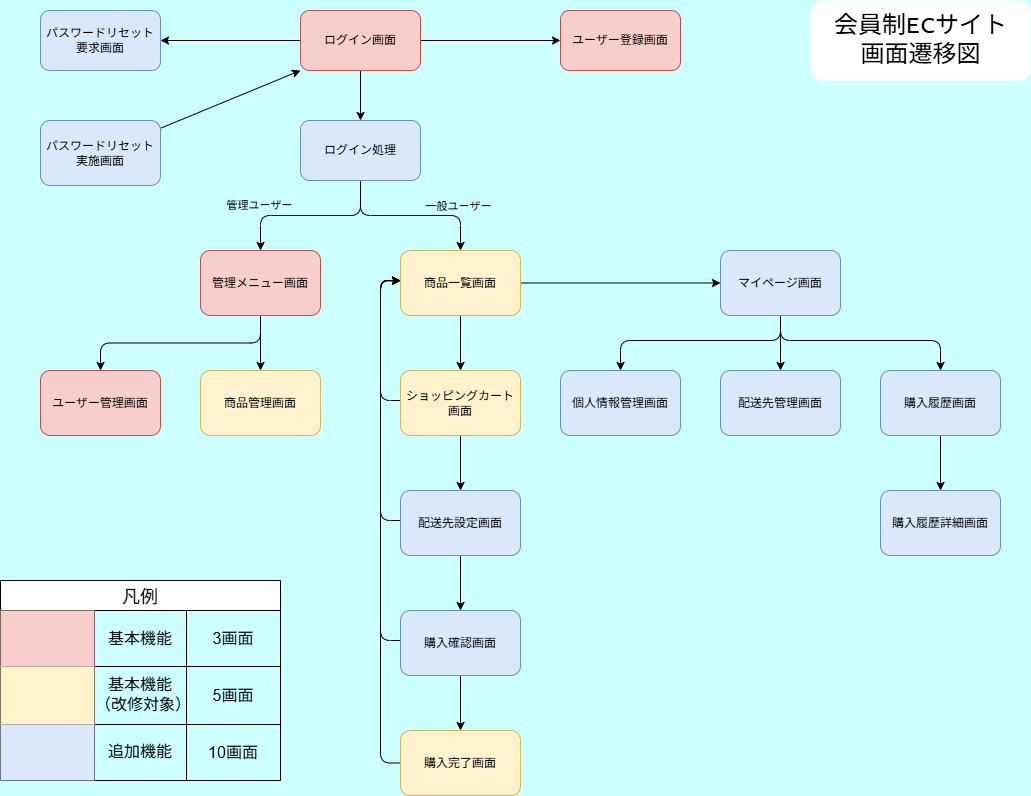

The diagram above was exported from draw.io. Its source (the exported page's mxGraphModel, read from the mxfile embedded in the PNG):
<mxGraphModel dx="1071" dy="1592" grid="1" gridSize="10" guides="1" tooltips="1" connect="1" arrows="1" fold="1" page="1" pageScale="1" pageWidth="1169" pageHeight="827" background="#CCFFFF" math="0" shadow="1">
  <root>
    <mxCell id="0" />
    <mxCell id="1" parent="0" />
    <mxCell id="10" style="html=1;exitX=0;exitY=0.5;exitDx=0;exitDy=0;entryX=1;entryY=0.5;entryDx=0;entryDy=0;rounded=1;" parent="1" source="2" target="8" edge="1">
      <mxGeometry relative="1" as="geometry" />
    </mxCell>
    <mxCell id="11" style="edgeStyle=none;html=1;entryX=0;entryY=0.5;entryDx=0;entryDy=0;rounded=1;" parent="1" source="2" target="7" edge="1">
      <mxGeometry relative="1" as="geometry" />
    </mxCell>
    <mxCell id="51" style="edgeStyle=none;html=1;exitX=0.5;exitY=1;exitDx=0;exitDy=0;entryX=0.5;entryY=0;entryDx=0;entryDy=0;" parent="1" source="2" target="50" edge="1">
      <mxGeometry relative="1" as="geometry" />
    </mxCell>
    <mxCell id="2" value="ログイン画面" style="rounded=1;whiteSpace=wrap;html=1;fillColor=#f8cecc;strokeColor=#b85450;" parent="1" vertex="1">
      <mxGeometry x="340" y="-810" width="120" height="60" as="geometry" />
    </mxCell>
    <mxCell id="14" style="edgeStyle=none;html=1;entryX=0.5;entryY=0;entryDx=0;entryDy=0;rounded=1;" parent="1" source="3" target="5" edge="1">
      <mxGeometry relative="1" as="geometry" />
    </mxCell>
    <mxCell id="15" style="edgeStyle=orthogonalEdgeStyle;html=1;entryX=0.5;entryY=0;entryDx=0;entryDy=0;exitX=0.5;exitY=1;exitDx=0;exitDy=0;rounded=1;" parent="1" source="3" target="6" edge="1">
      <mxGeometry relative="1" as="geometry" />
    </mxCell>
    <mxCell id="3" value="管理メニュー画面" style="rounded=1;whiteSpace=wrap;html=1;fillColor=#f8cecc;strokeColor=#b85450;" parent="1" vertex="1">
      <mxGeometry x="240" y="-570" width="120" height="65" as="geometry" />
    </mxCell>
    <mxCell id="18" value="" style="edgeStyle=none;html=1;rounded=1;" parent="1" source="4" target="17" edge="1">
      <mxGeometry relative="1" as="geometry" />
    </mxCell>
    <mxCell id="33" value="" style="edgeStyle=none;html=1;rounded=1;" parent="1" source="4" target="32" edge="1">
      <mxGeometry relative="1" as="geometry" />
    </mxCell>
    <mxCell id="4" value="商品一覧画面" style="rounded=1;whiteSpace=wrap;html=1;fillColor=#fff2cc;strokeColor=#d6b656;" parent="1" vertex="1">
      <mxGeometry x="440" y="-570" width="120" height="65" as="geometry" />
    </mxCell>
    <mxCell id="5" value="商品管理画面" style="rounded=1;whiteSpace=wrap;html=1;fillColor=#fff2cc;strokeColor=#d6b656;" parent="1" vertex="1">
      <mxGeometry x="240" y="-450" width="120" height="65" as="geometry" />
    </mxCell>
    <mxCell id="6" value="ユーザー管理画面" style="rounded=1;whiteSpace=wrap;html=1;fillColor=#f8cecc;strokeColor=#b85450;" parent="1" vertex="1">
      <mxGeometry x="80" y="-450" width="120" height="65" as="geometry" />
    </mxCell>
    <mxCell id="7" value="ユーザー登録画面" style="rounded=1;whiteSpace=wrap;html=1;fillColor=#f8cecc;strokeColor=#b85450;" parent="1" vertex="1">
      <mxGeometry x="600" y="-810" width="120" height="60" as="geometry" />
    </mxCell>
    <mxCell id="8" value="パスワードリセット要求&lt;span style=&quot;background-color: transparent;&quot;&gt;画面&lt;/span&gt;" style="rounded=1;whiteSpace=wrap;html=1;fillColor=#dae8fc;strokeColor=#6c8ebf;" parent="1" vertex="1">
      <mxGeometry x="80" y="-810" width="120" height="60" as="geometry" />
    </mxCell>
    <mxCell id="52" style="edgeStyle=none;html=1;entryX=0;entryY=1;entryDx=0;entryDy=0;" parent="1" source="16" target="2" edge="1">
      <mxGeometry relative="1" as="geometry" />
    </mxCell>
    <mxCell id="16" value="パスワードリセット実施&lt;span style=&quot;background-color: transparent;&quot;&gt;画面&lt;/span&gt;" style="rounded=1;whiteSpace=wrap;html=1;fillColor=#dae8fc;strokeColor=#6c8ebf;" parent="1" vertex="1">
      <mxGeometry x="80" y="-700" width="120" height="65" as="geometry" />
    </mxCell>
    <mxCell id="20" value="" style="edgeStyle=none;html=1;rounded=1;" parent="1" source="17" target="19" edge="1">
      <mxGeometry relative="1" as="geometry" />
    </mxCell>
    <mxCell id="28" style="edgeStyle=orthogonalEdgeStyle;html=1;exitX=1;exitY=0.5;exitDx=0;exitDy=0;rounded=1;" parent="1" source="17" edge="1">
      <mxGeometry relative="1" as="geometry">
        <mxPoint x="440" y="-540" as="targetPoint" />
        <Array as="points">
          <mxPoint x="420" y="-420" />
          <mxPoint x="420" y="-540" />
        </Array>
      </mxGeometry>
    </mxCell>
    <mxCell id="17" value="ショッピングカート&lt;div&gt;画面&lt;/div&gt;" style="whiteSpace=wrap;html=1;rounded=1;fillColor=#fff2cc;strokeColor=#d6b656;" parent="1" vertex="1">
      <mxGeometry x="440" y="-450" width="120" height="65" as="geometry" />
    </mxCell>
    <mxCell id="22" value="" style="edgeStyle=none;html=1;rounded=1;" parent="1" source="19" target="21" edge="1">
      <mxGeometry relative="1" as="geometry" />
    </mxCell>
    <mxCell id="29" style="edgeStyle=orthogonalEdgeStyle;html=1;exitX=1;exitY=0.5;exitDx=0;exitDy=0;rounded=1;" parent="1" source="19" edge="1">
      <mxGeometry relative="1" as="geometry">
        <mxPoint x="440" y="-540" as="targetPoint" />
        <Array as="points">
          <mxPoint x="420" y="-300" />
          <mxPoint x="420" y="-540" />
        </Array>
      </mxGeometry>
    </mxCell>
    <mxCell id="19" value="配送先設定画面" style="whiteSpace=wrap;html=1;rounded=1;fillColor=#dae8fc;strokeColor=#6c8ebf;" parent="1" vertex="1">
      <mxGeometry x="440" y="-330" width="120" height="65" as="geometry" />
    </mxCell>
    <mxCell id="24" value="" style="edgeStyle=none;html=1;rounded=1;" parent="1" source="21" target="23" edge="1">
      <mxGeometry relative="1" as="geometry" />
    </mxCell>
    <mxCell id="31" style="edgeStyle=orthogonalEdgeStyle;html=1;exitX=1;exitY=0.5;exitDx=0;exitDy=0;rounded=1;" parent="1" source="21" edge="1">
      <mxGeometry relative="1" as="geometry">
        <mxPoint x="440" y="-540" as="targetPoint" />
        <Array as="points">
          <mxPoint x="420" y="-180" />
          <mxPoint x="420" y="-540" />
        </Array>
      </mxGeometry>
    </mxCell>
    <mxCell id="21" value="購入確認画面" style="whiteSpace=wrap;html=1;rounded=1;fillColor=#dae8fc;strokeColor=#6c8ebf;" parent="1" vertex="1">
      <mxGeometry x="440" y="-210" width="120" height="65" as="geometry" />
    </mxCell>
    <mxCell id="54" value="" style="edgeStyle=elbowEdgeStyle;exitX=0;exitY=0.5;exitDx=0;exitDy=0;entryX=0;entryY=0.5;entryDx=0;entryDy=0;strokeColor=default;html=1;spacing=2;" parent="1" source="23" edge="1">
      <mxGeometry relative="1" as="geometry">
        <mxPoint x="440" y="-539.5" as="targetPoint" />
        <mxPoint x="440" y="-59.5" as="sourcePoint" />
        <Array as="points">
          <mxPoint x="420" y="-322" />
          <mxPoint x="410" y="-512" />
        </Array>
      </mxGeometry>
    </mxCell>
    <mxCell id="23" value="購入完了画面" style="whiteSpace=wrap;html=1;rounded=1;fillColor=#fff2cc;strokeColor=#d6b656;" parent="1" vertex="1">
      <mxGeometry x="440" y="-90" width="120" height="65" as="geometry" />
    </mxCell>
    <mxCell id="36" value="" style="edgeStyle=orthogonalEdgeStyle;html=1;exitX=0.5;exitY=1;exitDx=0;exitDy=0;rounded=1;" parent="1" source="32" target="34" edge="1">
      <mxGeometry relative="1" as="geometry" />
    </mxCell>
    <mxCell id="38" value="" style="edgeStyle=orthogonalEdgeStyle;html=1;exitX=0.5;exitY=1;exitDx=0;exitDy=0;rounded=1;" parent="1" source="32" target="37" edge="1">
      <mxGeometry relative="1" as="geometry">
        <Array as="points">
          <mxPoint x="820" y="-480" />
          <mxPoint x="980" y="-480" />
        </Array>
      </mxGeometry>
    </mxCell>
    <mxCell id="40" value="" style="edgeStyle=orthogonalEdgeStyle;html=1;rounded=1;entryX=0.5;entryY=0;entryDx=0;entryDy=0;" parent="1" target="39" edge="1">
      <mxGeometry relative="1" as="geometry">
        <mxPoint x="820" y="-502" as="sourcePoint" />
        <Array as="points">
          <mxPoint x="820" y="-480" />
          <mxPoint x="660" y="-480" />
        </Array>
      </mxGeometry>
    </mxCell>
    <mxCell id="32" value="マイページ画面" style="whiteSpace=wrap;html=1;rounded=1;fillColor=#dae8fc;strokeColor=#6c8ebf;" parent="1" vertex="1">
      <mxGeometry x="760" y="-570" width="120" height="65" as="geometry" />
    </mxCell>
    <mxCell id="34" value="配送先管理画面" style="whiteSpace=wrap;html=1;rounded=1;fillColor=#dae8fc;strokeColor=#6c8ebf;" parent="1" vertex="1">
      <mxGeometry x="760" y="-450" width="120" height="65" as="geometry" />
    </mxCell>
    <mxCell id="42" value="" style="edgeStyle=none;html=1;rounded=1;" parent="1" source="37" target="41" edge="1">
      <mxGeometry relative="1" as="geometry" />
    </mxCell>
    <mxCell id="37" value="購入履歴画面" style="whiteSpace=wrap;html=1;rounded=1;fillColor=#dae8fc;strokeColor=#6c8ebf;" parent="1" vertex="1">
      <mxGeometry x="920" y="-450" width="120" height="65" as="geometry" />
    </mxCell>
    <mxCell id="39" value="個人情報管理画面" style="whiteSpace=wrap;html=1;rounded=1;fillColor=#dae8fc;strokeColor=#6c8ebf;" parent="1" vertex="1">
      <mxGeometry x="600" y="-450" width="120" height="65" as="geometry" />
    </mxCell>
    <mxCell id="41" value="購入履歴詳細画面" style="whiteSpace=wrap;html=1;rounded=1;fillColor=#dae8fc;strokeColor=#6c8ebf;" parent="1" vertex="1">
      <mxGeometry x="920" y="-330" width="120" height="65" as="geometry" />
    </mxCell>
    <mxCell id="43" value="" style="endArrow=classic;html=1;entryX=0.5;entryY=0;entryDx=0;entryDy=0;edgeStyle=orthogonalEdgeStyle;rounded=1;curved=0;fontFamily=Lucida Console;spacingTop=0;spacing=2;exitX=0.5;exitY=1;exitDx=0;exitDy=0;" parent="1" source="50" target="4" edge="1">
      <mxGeometry relative="1" as="geometry">
        <mxPoint x="400" y="-610" as="sourcePoint" />
        <mxPoint x="500" y="-660" as="targetPoint" />
      </mxGeometry>
    </mxCell>
    <mxCell id="44" value="&lt;font style=&quot;&quot;&gt;一般ユーザー&lt;/font&gt;" style="edgeLabel;resizable=0;html=1;;align=center;verticalAlign=middle;rounded=1;labelBackgroundColor=none;fontColor=#000000;spacing=0;spacingBottom=16;" parent="43" connectable="0" vertex="1">
      <mxGeometry relative="1" as="geometry">
        <mxPoint x="47" y="-2" as="offset" />
      </mxGeometry>
    </mxCell>
    <mxCell id="47" value="" style="endArrow=classic;html=1;entryX=0.5;entryY=0;entryDx=0;entryDy=0;rounded=1;edgeStyle=orthogonalEdgeStyle;exitX=0.5;exitY=1;exitDx=0;exitDy=0;" parent="1" source="50" target="3" edge="1">
      <mxGeometry relative="1" as="geometry">
        <mxPoint x="400" y="-610" as="sourcePoint" />
        <mxPoint x="360" y="-670" as="targetPoint" />
      </mxGeometry>
    </mxCell>
    <mxCell id="48" value="&lt;font style=&quot;&quot;&gt;管理ユーザー&lt;/font&gt;" style="edgeLabel;resizable=0;html=1;;align=center;verticalAlign=middle;rounded=1;labelBackgroundColor=none;fontColor=default;labelBorderColor=none;spacing=0;spacingBottom=16;" parent="47" connectable="0" vertex="1">
      <mxGeometry relative="1" as="geometry">
        <mxPoint x="-52" y="-3" as="offset" />
      </mxGeometry>
    </mxCell>
    <mxCell id="49" value="会員制ECサイト&lt;div&gt;画面遷移図&lt;/div&gt;" style="text;align=center;verticalAlign=middle;resizable=0;points=[];autosize=1;fontStyle=0;fontFamily=Lucida Console;fontSize=24;html=1;spacing=8;rounded=1;labelBackgroundColor=default;spacingTop=0;horizontal=1;strokeWidth=0;glass=0;fillColor=default;spacingLeft=8;spacingRight=8;" parent="1" vertex="1">
      <mxGeometry x="850" y="-820" width="220" height="80" as="geometry" />
    </mxCell>
    <mxCell id="50" value="ログイン処理" style="rounded=1;whiteSpace=wrap;html=1;fillColor=#dae8fc;strokeColor=#6c8ebf;" parent="1" vertex="1">
      <mxGeometry x="340" y="-700" width="120" height="60" as="geometry" />
    </mxCell>
    <mxCell id="57" value="凡例" style="shape=table;startSize=30;container=1;collapsible=0;childLayout=tableLayout;strokeColor=default;fontSize=18;movable=1;resizable=1;rotatable=1;deletable=1;editable=1;locked=0;connectable=1;fontFamily=Lucida Console;" parent="1" vertex="1">
      <mxGeometry x="40" y="-240" width="280" height="200" as="geometry" />
    </mxCell>
    <mxCell id="58" value="" style="shape=tableRow;horizontal=0;startSize=0;swimlaneHead=0;swimlaneBody=0;strokeColor=inherit;top=0;left=0;bottom=0;right=0;collapsible=0;dropTarget=0;fillColor=none;points=[[0,0.5],[1,0.5]];portConstraint=eastwest;fontSize=16;" parent="57" vertex="1">
      <mxGeometry y="30" width="280" height="56" as="geometry" />
    </mxCell>
    <mxCell id="59" value="" style="shape=partialRectangle;html=1;whiteSpace=wrap;connectable=0;strokeColor=#b85450;overflow=hidden;fillColor=#f8cecc;top=0;left=0;bottom=0;right=0;pointerEvents=1;fontSize=16;" parent="58" vertex="1">
      <mxGeometry width="94" height="56" as="geometry">
        <mxRectangle width="94" height="56" as="alternateBounds" />
      </mxGeometry>
    </mxCell>
    <mxCell id="60" value="基本機能" style="shape=partialRectangle;whiteSpace=wrap;connectable=1;strokeColor=inherit;overflow=hidden;fillColor=none;top=0;left=0;bottom=0;right=0;pointerEvents=1;fontSize=16;fontStyle=0;fontColor=default;html=1;spacing=2;movable=1;resizable=1;rotatable=1;deletable=1;editable=1;locked=0;" parent="58" vertex="1">
      <mxGeometry x="94" width="92" height="56" as="geometry">
        <mxRectangle width="92" height="56" as="alternateBounds" />
      </mxGeometry>
    </mxCell>
    <mxCell id="61" value="3画面" style="shape=partialRectangle;html=1;whiteSpace=wrap;connectable=1;strokeColor=inherit;overflow=hidden;fillColor=none;top=0;left=0;bottom=0;right=0;pointerEvents=1;fontSize=16;movable=1;resizable=1;rotatable=1;deletable=1;editable=1;locked=0;" parent="58" vertex="1">
      <mxGeometry x="186" width="94" height="56" as="geometry">
        <mxRectangle width="94" height="56" as="alternateBounds" />
      </mxGeometry>
    </mxCell>
    <mxCell id="62" value="" style="shape=tableRow;horizontal=0;startSize=0;swimlaneHead=0;swimlaneBody=0;strokeColor=inherit;top=0;left=0;bottom=0;right=0;collapsible=0;dropTarget=0;fillColor=none;points=[[0,0.5],[1,0.5]];portConstraint=eastwest;fontSize=16;" parent="57" vertex="1">
      <mxGeometry y="86" width="280" height="58" as="geometry" />
    </mxCell>
    <mxCell id="63" value="" style="shape=partialRectangle;html=1;whiteSpace=wrap;connectable=0;strokeColor=#d6b656;overflow=hidden;fillColor=#fff2cc;top=0;left=0;bottom=0;right=0;pointerEvents=1;fontSize=16;" parent="62" vertex="1">
      <mxGeometry width="94" height="58" as="geometry">
        <mxRectangle width="94" height="58" as="alternateBounds" />
      </mxGeometry>
    </mxCell>
    <mxCell id="64" value="基本機能&lt;div&gt;（改修対象）&lt;/div&gt;" style="shape=partialRectangle;html=1;whiteSpace=wrap;connectable=0;strokeColor=inherit;overflow=hidden;fillColor=none;top=0;left=0;bottom=0;right=0;pointerEvents=1;fontSize=16;fontFamily=Lucida Console;" parent="62" vertex="1">
      <mxGeometry x="94" width="92" height="58" as="geometry">
        <mxRectangle width="92" height="58" as="alternateBounds" />
      </mxGeometry>
    </mxCell>
    <mxCell id="65" value="5画面" style="shape=partialRectangle;html=1;whiteSpace=wrap;connectable=0;strokeColor=inherit;overflow=hidden;fillColor=none;top=0;left=0;bottom=0;right=0;pointerEvents=1;fontSize=16;" parent="62" vertex="1">
      <mxGeometry x="186" width="94" height="58" as="geometry">
        <mxRectangle width="94" height="58" as="alternateBounds" />
      </mxGeometry>
    </mxCell>
    <mxCell id="66" value="" style="shape=tableRow;horizontal=0;startSize=0;swimlaneHead=0;swimlaneBody=0;strokeColor=inherit;top=0;left=0;bottom=0;right=0;collapsible=0;dropTarget=0;fillColor=none;points=[[0,0.5],[1,0.5]];portConstraint=eastwest;fontSize=16;" parent="57" vertex="1">
      <mxGeometry y="144" width="280" height="56" as="geometry" />
    </mxCell>
    <mxCell id="67" value="" style="shape=partialRectangle;html=1;whiteSpace=wrap;connectable=0;strokeColor=#6c8ebf;overflow=hidden;fillColor=#dae8fc;top=0;left=0;bottom=0;right=0;pointerEvents=1;fontSize=16;" parent="66" vertex="1">
      <mxGeometry width="94" height="56" as="geometry">
        <mxRectangle width="94" height="56" as="alternateBounds" />
      </mxGeometry>
    </mxCell>
    <mxCell id="68" value="追加機能" style="shape=partialRectangle;html=1;whiteSpace=wrap;connectable=0;strokeColor=inherit;overflow=hidden;fillColor=none;top=0;left=0;bottom=0;right=0;pointerEvents=1;fontSize=16;fontFamily=Lucida Console;" parent="66" vertex="1">
      <mxGeometry x="94" width="92" height="56" as="geometry">
        <mxRectangle width="92" height="56" as="alternateBounds" />
      </mxGeometry>
    </mxCell>
    <mxCell id="69" value="10画面" style="shape=partialRectangle;html=1;whiteSpace=wrap;connectable=0;strokeColor=inherit;overflow=hidden;fillColor=none;top=0;left=0;bottom=0;right=0;pointerEvents=1;fontSize=16;" parent="66" vertex="1">
      <mxGeometry x="186" width="94" height="56" as="geometry">
        <mxRectangle width="94" height="56" as="alternateBounds" />
      </mxGeometry>
    </mxCell>
  </root>
</mxGraphModel>